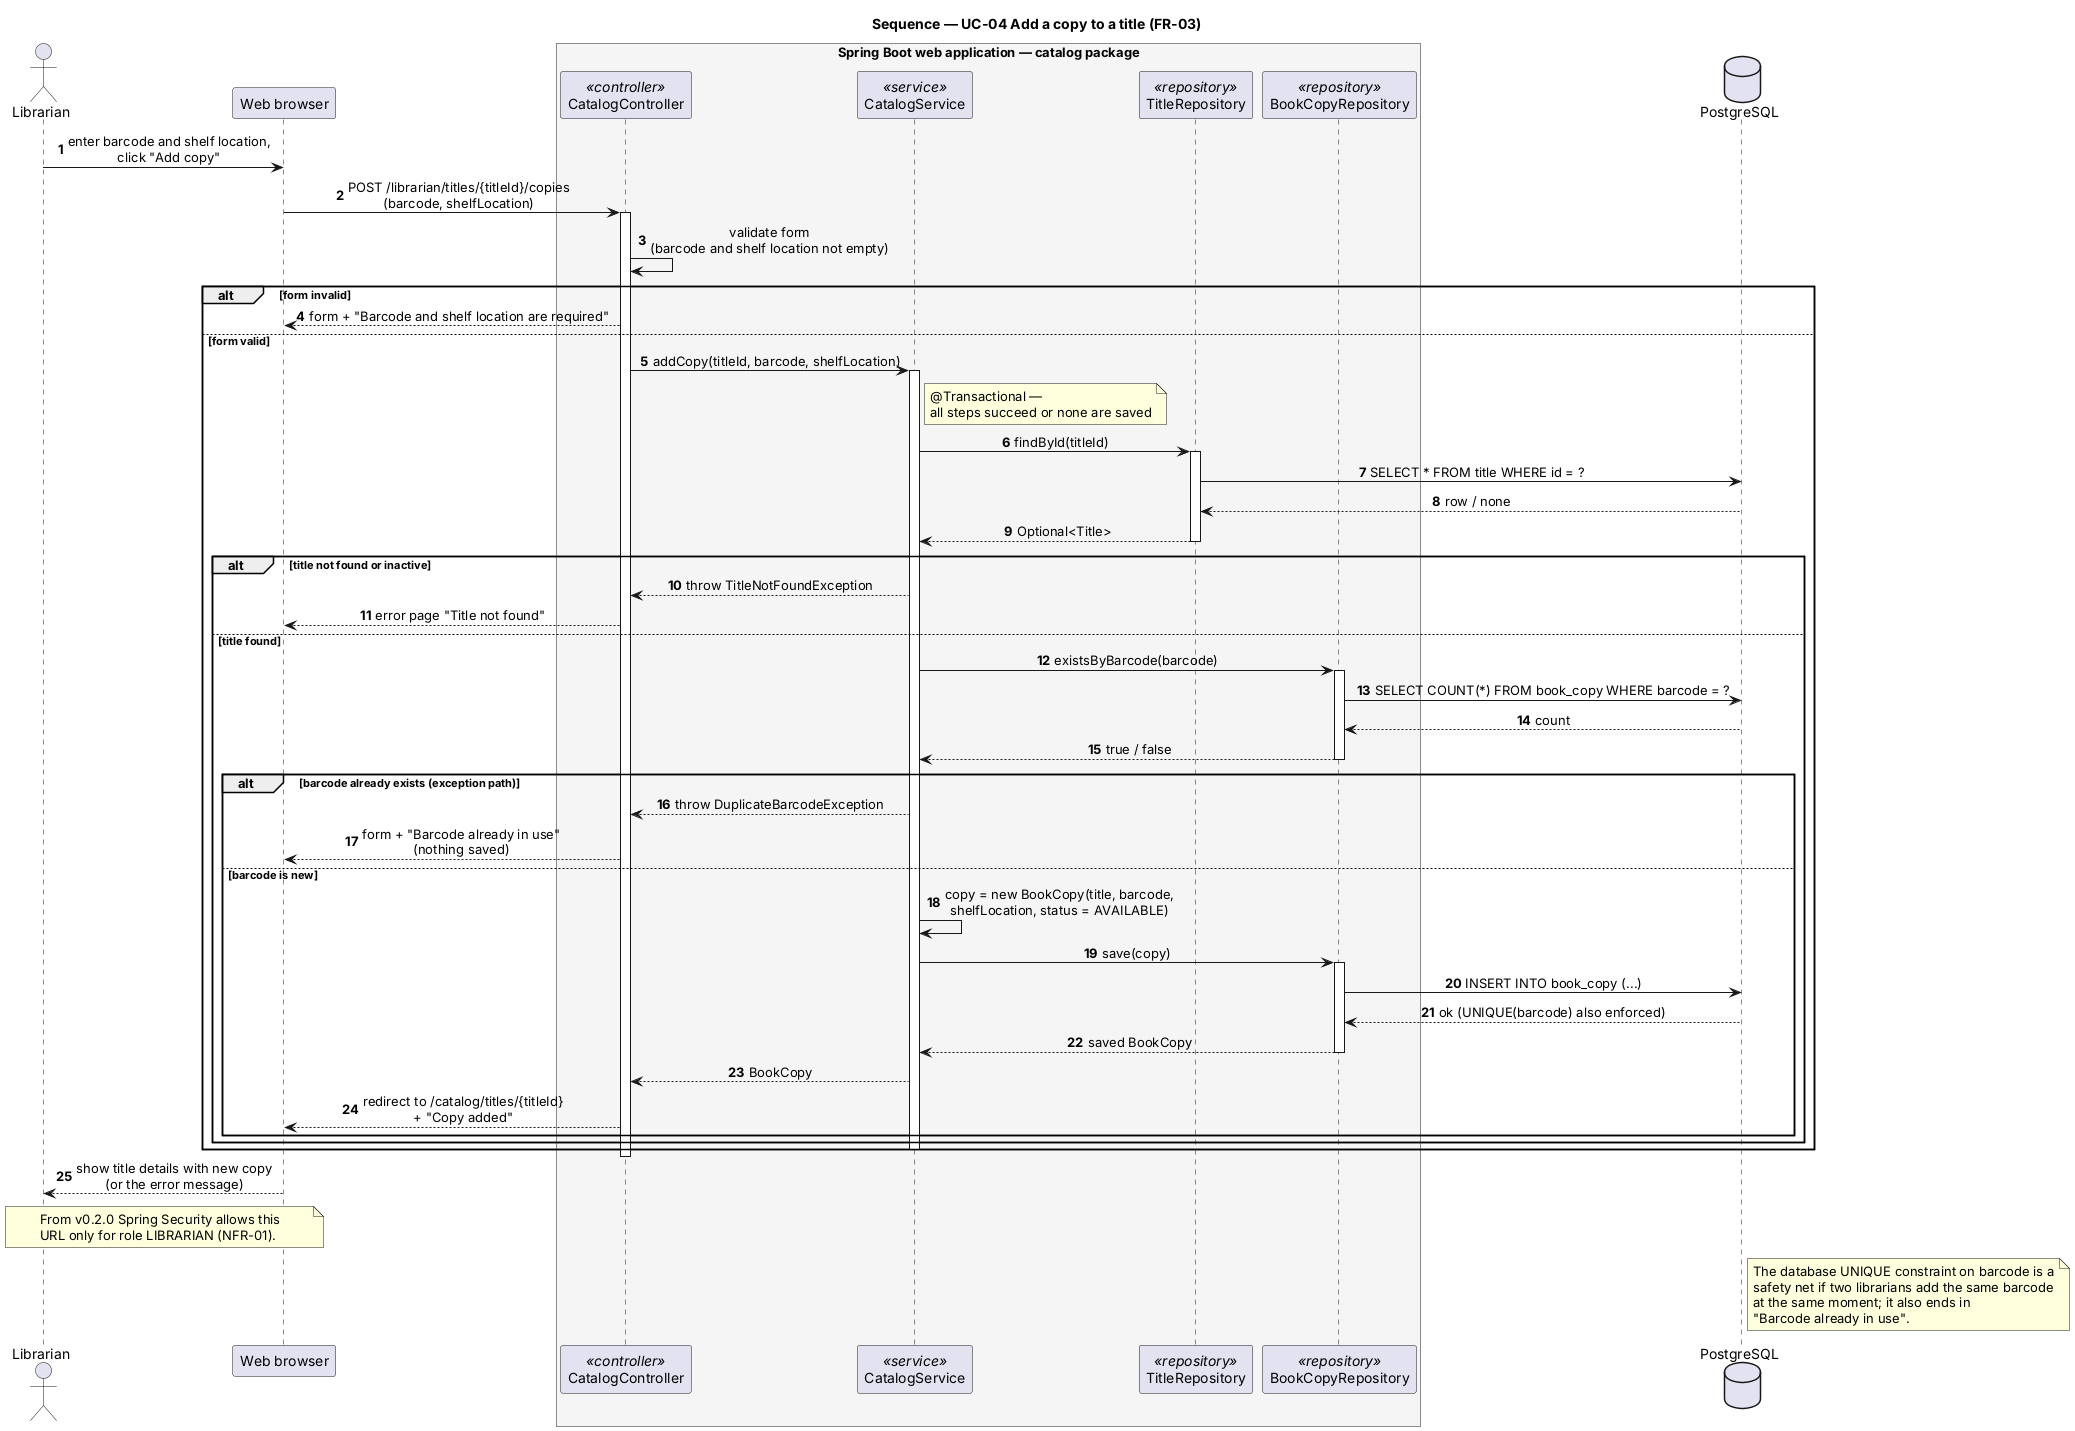

The diagram above was rendered by PlantUML. Its source (embedded in the PNG):
@startuml seq-catalog-add-copy
' Sequence diagram — UC-04 Manage copies: add a copy (FR-03) — v0.1.0-design, Task C
' Includes the duplicate-barcode exception path.
' Class names must match uml/class-domain.puml (Task D) and uml/component.puml (Task B).

skinparam shadowing false
skinparam sequenceMessageAlign center
autonumber

title Sequence — UC-04 Add a copy to a title (FR-03)

actor Librarian
participant "Web browser" as Browser
box "Spring Boot web application — catalog package" #F5F5F5
  participant "CatalogController" as Ctrl <<controller>>
  participant "CatalogService" as Svc <<service>>
  participant "TitleRepository" as TitleRepo <<repository>>
  participant "BookCopyRepository" as CopyRepo <<repository>>
end box
database "PostgreSQL" as DB

Librarian -> Browser : enter barcode and shelf location,\nclick "Add copy"
Browser -> Ctrl : POST /librarian/titles/{titleId}/copies\n(barcode, shelfLocation)
activate Ctrl
Ctrl -> Ctrl : validate form\n(barcode and shelf location not empty)

alt form invalid
  Ctrl --> Browser : form + "Barcode and shelf location are required"
else form valid
  Ctrl -> Svc : addCopy(titleId, barcode, shelfLocation)
  activate Svc
  note right of Svc : @Transactional —\nall steps succeed or none are saved

  Svc -> TitleRepo : findById(titleId)
  activate TitleRepo
  TitleRepo -> DB : SELECT * FROM title WHERE id = ?
  DB --> TitleRepo : row / none
  TitleRepo --> Svc : Optional<Title>
  deactivate TitleRepo

  alt title not found or inactive
    Svc --> Ctrl : throw TitleNotFoundException
    Ctrl --> Browser : error page "Title not found"
  else title found
    Svc -> CopyRepo : existsByBarcode(barcode)
    activate CopyRepo
    CopyRepo -> DB : SELECT COUNT(*) FROM book_copy WHERE barcode = ?
    DB --> CopyRepo : count
    CopyRepo --> Svc : true / false
    deactivate CopyRepo

    alt barcode already exists (exception path)
      Svc --> Ctrl : throw DuplicateBarcodeException
      Ctrl --> Browser : form + "Barcode already in use"\n(nothing saved)
    else barcode is new
      Svc -> Svc : copy = new BookCopy(title, barcode,\nshelfLocation, status = AVAILABLE)
      Svc -> CopyRepo : save(copy)
      activate CopyRepo
      CopyRepo -> DB : INSERT INTO book_copy (...)
      DB --> CopyRepo : ok (UNIQUE(barcode) also enforced)
      CopyRepo --> Svc : saved BookCopy
      deactivate CopyRepo
      Svc --> Ctrl : BookCopy
      Ctrl --> Browser : redirect to /catalog/titles/{titleId}\n+ "Copy added"
    end
  end
  deactivate Svc
end
deactivate Ctrl

Browser --> Librarian : show title details with new copy\n(or the error message)

note over Librarian, Browser
  From v0.2.0 Spring Security allows this
  URL only for role LIBRARIAN (NFR-01).
end note

note right of DB
  The database UNIQUE constraint on barcode is a
  safety net if two librarians add the same barcode
  at the same moment; it also ends in
  "Barcode already in use".
end note

@enduml